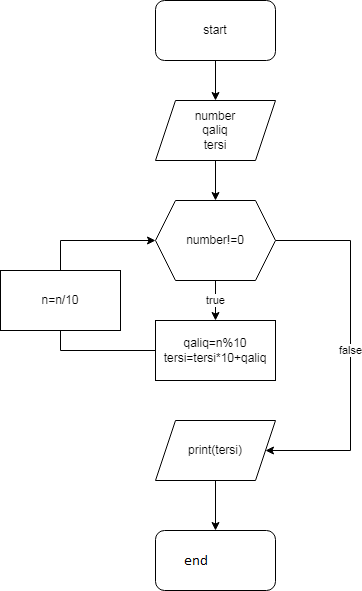

The diagram above was exported from draw.io. Its source (the exported page's mxGraphModel, read from the mxfile embedded in the PNG):
<mxGraphModel dx="868" dy="482" grid="1" gridSize="10" guides="1" tooltips="1" connect="1" arrows="1" fold="1" page="1" pageScale="1" pageWidth="850" pageHeight="1100" math="0" shadow="0">
  <root>
    <mxCell id="0" />
    <mxCell id="1" parent="0" />
    <mxCell id="tl7yOtW3kKrgUuAoV5MC-3" value="" style="edgeStyle=orthogonalEdgeStyle;rounded=0;orthogonalLoop=1;jettySize=auto;html=1;" parent="1" source="tl7yOtW3kKrgUuAoV5MC-1" target="tl7yOtW3kKrgUuAoV5MC-2" edge="1">
      <mxGeometry relative="1" as="geometry" />
    </mxCell>
    <mxCell id="tl7yOtW3kKrgUuAoV5MC-1" value="start" style="rounded=1;whiteSpace=wrap;html=1;" parent="1" vertex="1">
      <mxGeometry x="365" y="20" width="120" height="60" as="geometry" />
    </mxCell>
    <mxCell id="tl7yOtW3kKrgUuAoV5MC-5" value="" style="edgeStyle=orthogonalEdgeStyle;rounded=0;orthogonalLoop=1;jettySize=auto;html=1;" parent="1" source="tl7yOtW3kKrgUuAoV5MC-2" target="tl7yOtW3kKrgUuAoV5MC-4" edge="1">
      <mxGeometry relative="1" as="geometry" />
    </mxCell>
    <mxCell id="tl7yOtW3kKrgUuAoV5MC-2" value="number&lt;br&gt;qaliq&lt;br&gt;tersi" style="shape=parallelogram;perimeter=parallelogramPerimeter;whiteSpace=wrap;html=1;fixedSize=1;" parent="1" vertex="1">
      <mxGeometry x="365" y="120" width="120" height="60" as="geometry" />
    </mxCell>
    <mxCell id="tl7yOtW3kKrgUuAoV5MC-7" value="true" style="edgeStyle=orthogonalEdgeStyle;rounded=0;orthogonalLoop=1;jettySize=auto;html=1;" parent="1" source="tl7yOtW3kKrgUuAoV5MC-4" target="tl7yOtW3kKrgUuAoV5MC-6" edge="1">
      <mxGeometry relative="1" as="geometry" />
    </mxCell>
    <mxCell id="tl7yOtW3kKrgUuAoV5MC-15" value="false" style="edgeStyle=orthogonalEdgeStyle;rounded=0;orthogonalLoop=1;jettySize=auto;html=1;entryX=1;entryY=0.5;entryDx=0;entryDy=0;" parent="1" source="tl7yOtW3kKrgUuAoV5MC-4" target="tl7yOtW3kKrgUuAoV5MC-12" edge="1">
      <mxGeometry relative="1" as="geometry">
        <mxPoint x="650" y="420" as="targetPoint" />
        <Array as="points">
          <mxPoint x="560" y="260" />
          <mxPoint x="560" y="470" />
        </Array>
      </mxGeometry>
    </mxCell>
    <mxCell id="tl7yOtW3kKrgUuAoV5MC-4" value="number!=0" style="shape=hexagon;perimeter=hexagonPerimeter2;whiteSpace=wrap;html=1;fixedSize=1;" parent="1" vertex="1">
      <mxGeometry x="365" y="220" width="120" height="80" as="geometry" />
    </mxCell>
    <mxCell id="tl7yOtW3kKrgUuAoV5MC-8" style="edgeStyle=orthogonalEdgeStyle;rounded=0;orthogonalLoop=1;jettySize=auto;html=1;entryX=0;entryY=0.5;entryDx=0;entryDy=0;" parent="1" source="tl7yOtW3kKrgUuAoV5MC-6" target="tl7yOtW3kKrgUuAoV5MC-4" edge="1">
      <mxGeometry relative="1" as="geometry">
        <Array as="points">
          <mxPoint x="270" y="370" />
          <mxPoint x="270" y="260" />
        </Array>
      </mxGeometry>
    </mxCell>
    <mxCell id="tl7yOtW3kKrgUuAoV5MC-6" value="qaliq=n%10&lt;br&gt;tersi=tersi*10+qaliq" style="rounded=0;whiteSpace=wrap;html=1;" parent="1" vertex="1">
      <mxGeometry x="365" y="340" width="120" height="60" as="geometry" />
    </mxCell>
    <mxCell id="tl7yOtW3kKrgUuAoV5MC-10" value="n=n/10" style="rounded=0;whiteSpace=wrap;html=1;" parent="1" vertex="1">
      <mxGeometry x="210" y="290" width="120" height="60" as="geometry" />
    </mxCell>
    <mxCell id="tl7yOtW3kKrgUuAoV5MC-17" value="" style="edgeStyle=orthogonalEdgeStyle;rounded=0;orthogonalLoop=1;jettySize=auto;html=1;" parent="1" source="tl7yOtW3kKrgUuAoV5MC-12" target="tl7yOtW3kKrgUuAoV5MC-16" edge="1">
      <mxGeometry relative="1" as="geometry" />
    </mxCell>
    <mxCell id="tl7yOtW3kKrgUuAoV5MC-12" value="print(tersi)" style="shape=parallelogram;perimeter=parallelogramPerimeter;whiteSpace=wrap;html=1;fixedSize=1;" parent="1" vertex="1">
      <mxGeometry x="365" y="440" width="120" height="60" as="geometry" />
    </mxCell>
    <mxCell id="tl7yOtW3kKrgUuAoV5MC-16" value="" style="rounded=1;whiteSpace=wrap;html=1;" parent="1" vertex="1">
      <mxGeometry x="365" y="550" width="120" height="60" as="geometry" />
    </mxCell>
  </root>
</mxGraphModel>